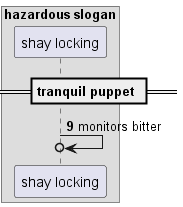

The diagram above was rendered by PlantUML. Its source (embedded in the PNG):
@startuml
box "hazardous slogan"
participant "shay locking" as 0
end box
== tranquil puppet ==
autonumber 9 5
0 ->o 0: monitors bitter
autonumber stop
@enduml